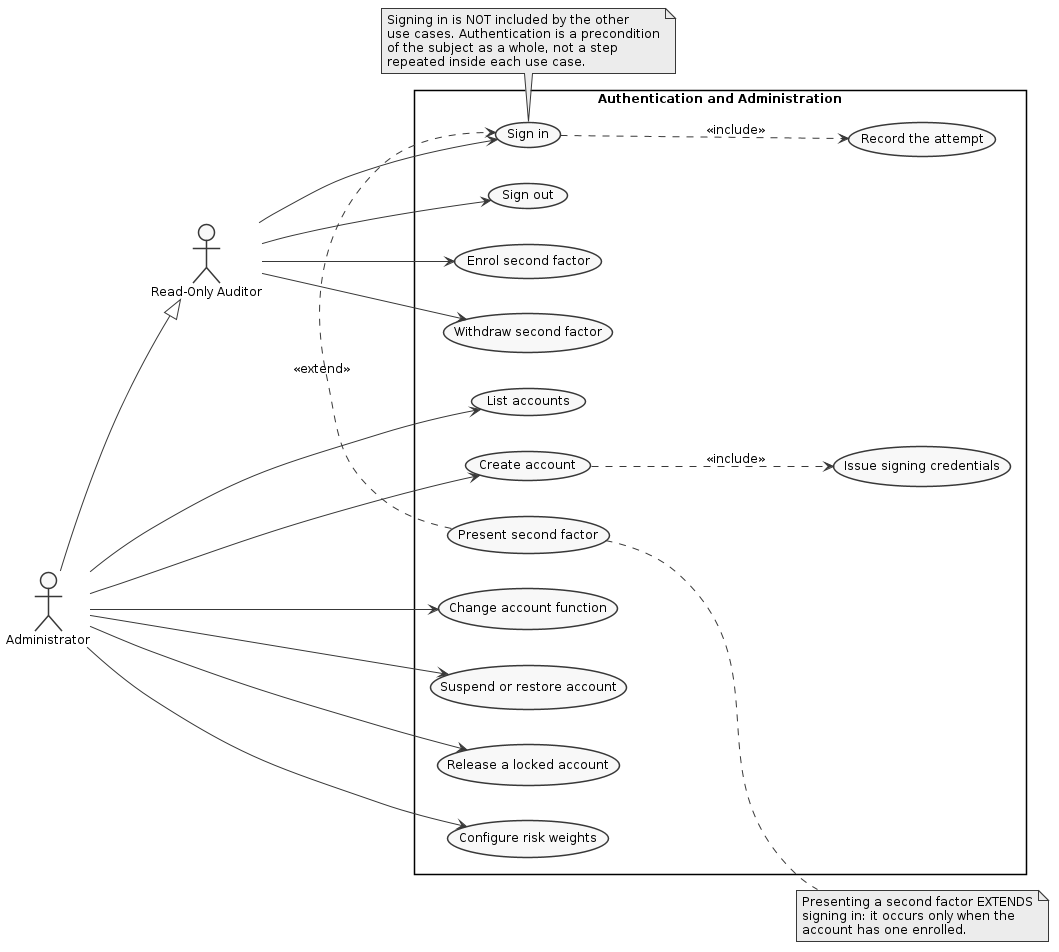

The diagram above was rendered by PlantUML. Its source (embedded in the PNG):
@startuml
skinparam monochrome true
skinparam shadowing false
skinparam defaultFontName Arial
skinparam defaultFontSize 12
skinparam backgroundColor white
left to right direction

actor "Read-Only Auditor" as RO
actor "Administrator"     as ADM
ADM --|> RO

rectangle "Authentication and Administration" {
  usecase "Sign in"                as UC40
  usecase "Sign out"               as UC41
  usecase "Present second factor"  as UC42
  usecase "Enrol second factor"    as UC43
  usecase "Withdraw second factor" as UC44
  usecase "List accounts"          as UC45
  usecase "Create account"         as UC46
  usecase "Change account function" as UC47
  usecase "Suspend or restore account" as UC48
  usecase "Release a locked account"   as UC49
  usecase "Configure risk weights"     as UC50
  usecase "Issue signing credentials"  as UC51
  usecase "Record the attempt"         as UC52
}

RO  --> UC40
RO  --> UC41
RO  --> UC43
RO  --> UC44
ADM --> UC45
ADM --> UC46
ADM --> UC47
ADM --> UC48
ADM --> UC49
ADM --> UC50

UC40 ..> UC52 : <<include>>
UC46 ..> UC51 : <<include>>
UC42 .> UC40  : <<extend>>

note right of UC42
  Presenting a second factor EXTENDS
  signing in: it occurs only when the
  account has one enrolled.
end note

note bottom of UC40
  Signing in is NOT included by the other
  use cases. Authentication is a precondition
  of the subject as a whole, not a step
  repeated inside each use case.
end note
@enduml